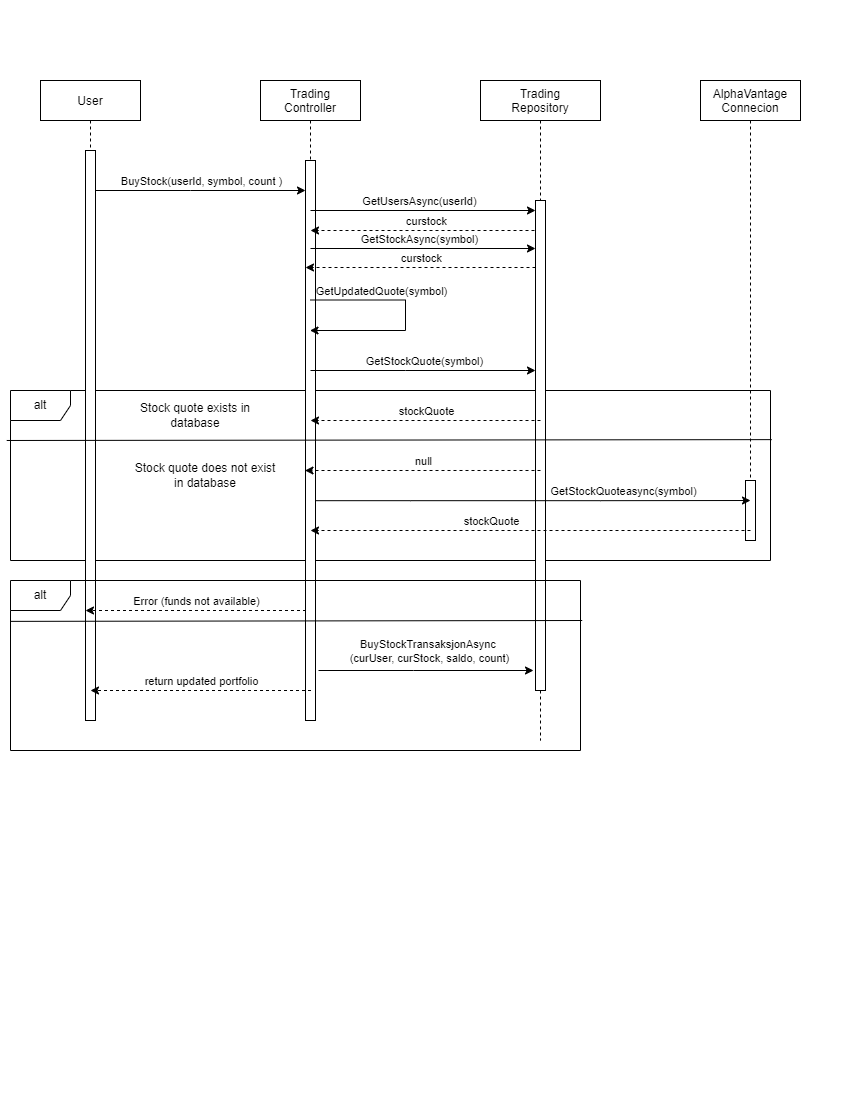

The diagram above was exported from draw.io. Its source (the exported page's mxGraphModel, read from the mxfile embedded in the PNG):
<mxGraphModel dx="996" dy="711" grid="1" gridSize="10" guides="1" tooltips="1" connect="1" arrows="1" fold="1" page="1" pageScale="1" pageWidth="850" pageHeight="1100" math="0" shadow="0">
  <root>
    <mxCell id="0" />
    <mxCell id="1" parent="0" />
    <mxCell id="GTGPP3s-mouSi9Ij0KHs-1" value="alt" style="shape=umlFrame;whiteSpace=wrap;html=1;" parent="1" vertex="1">
      <mxGeometry x="10" y="390" width="760" height="170" as="geometry" />
    </mxCell>
    <mxCell id="3nuBFxr9cyL0pnOWT2aG-1" value="User" style="shape=umlLifeline;perimeter=lifelinePerimeter;container=1;collapsible=0;recursiveResize=0;rounded=0;shadow=0;strokeWidth=1;" parent="1" vertex="1">
      <mxGeometry x="40" y="80" width="100" height="640" as="geometry" />
    </mxCell>
    <mxCell id="3nuBFxr9cyL0pnOWT2aG-2" value="" style="points=[];perimeter=orthogonalPerimeter;rounded=0;shadow=0;strokeWidth=1;" parent="3nuBFxr9cyL0pnOWT2aG-1" vertex="1">
      <mxGeometry x="45" y="70" width="10" height="570" as="geometry" />
    </mxCell>
    <mxCell id="FlHoG6AUQunu3s5hvY7K-34" value="" style="endArrow=classic;html=1;rounded=0;dashed=1;strokeColor=default;jumpStyle=gap;exitX=0.5;exitY=0.625;exitDx=0;exitDy=0;exitPerimeter=0;" parent="3nuBFxr9cyL0pnOWT2aG-1" edge="1">
      <mxGeometry relative="1" as="geometry">
        <mxPoint x="265.5" y="530" as="sourcePoint" />
        <mxPoint x="45" y="530" as="targetPoint" />
        <Array as="points">
          <mxPoint x="165.5" y="530" />
        </Array>
      </mxGeometry>
    </mxCell>
    <mxCell id="FlHoG6AUQunu3s5hvY7K-35" value="Error (funds not available)" style="edgeLabel;resizable=0;html=1;align=center;verticalAlign=middle;" parent="FlHoG6AUQunu3s5hvY7K-34" connectable="0" vertex="1">
      <mxGeometry relative="1" as="geometry">
        <mxPoint y="-10" as="offset" />
      </mxGeometry>
    </mxCell>
    <mxCell id="3nuBFxr9cyL0pnOWT2aG-5" value="Trading&#10;Controller" style="shape=umlLifeline;perimeter=lifelinePerimeter;container=1;collapsible=0;recursiveResize=0;rounded=0;shadow=0;strokeWidth=1;" parent="1" vertex="1">
      <mxGeometry x="260" y="80" width="100" height="640" as="geometry" />
    </mxCell>
    <mxCell id="3nuBFxr9cyL0pnOWT2aG-6" value="" style="points=[];perimeter=orthogonalPerimeter;rounded=0;shadow=0;strokeWidth=1;" parent="3nuBFxr9cyL0pnOWT2aG-5" vertex="1">
      <mxGeometry x="45" y="80" width="10" height="560" as="geometry" />
    </mxCell>
    <mxCell id="FlHoG6AUQunu3s5hvY7K-1" value="Trading&#10;Repository" style="shape=umlLifeline;perimeter=lifelinePerimeter;container=1;collapsible=0;recursiveResize=0;rounded=0;shadow=0;strokeWidth=1;" parent="1" vertex="1">
      <mxGeometry x="480" y="80" width="120" height="660" as="geometry" />
    </mxCell>
    <mxCell id="NDcwWwDppZ4nY_Y56xcR-1" value="" style="endArrow=classic;html=1;rounded=0;" edge="1" parent="FlHoG6AUQunu3s5hvY7K-1">
      <mxGeometry relative="1" as="geometry">
        <mxPoint x="-170" y="130" as="sourcePoint" />
        <mxPoint x="55" y="130" as="targetPoint" />
        <Array as="points" />
      </mxGeometry>
    </mxCell>
    <object label="GetUsersAsync(userId)" id="NDcwWwDppZ4nY_Y56xcR-2">
      <mxCell style="edgeLabel;resizable=0;align=center;verticalAlign=middle;html=1;" connectable="0" vertex="1" parent="NDcwWwDppZ4nY_Y56xcR-1">
        <mxGeometry relative="1" as="geometry">
          <mxPoint x="-5" y="-10" as="offset" />
        </mxGeometry>
      </mxCell>
    </object>
    <mxCell id="NDcwWwDppZ4nY_Y56xcR-3" value="" style="endArrow=classic;html=1;rounded=0;dashed=1;strokeColor=default;jumpStyle=gap;" edge="1" parent="FlHoG6AUQunu3s5hvY7K-1">
      <mxGeometry relative="1" as="geometry">
        <mxPoint x="60" y="150" as="sourcePoint" />
        <mxPoint x="-170" y="150" as="targetPoint" />
        <Array as="points">
          <mxPoint x="-49.5" y="150" />
        </Array>
      </mxGeometry>
    </mxCell>
    <mxCell id="NDcwWwDppZ4nY_Y56xcR-4" value="curstock" style="edgeLabel;resizable=0;html=1;align=center;verticalAlign=middle;" connectable="0" vertex="1" parent="NDcwWwDppZ4nY_Y56xcR-3">
      <mxGeometry relative="1" as="geometry">
        <mxPoint y="-10" as="offset" />
      </mxGeometry>
    </mxCell>
    <mxCell id="FlHoG6AUQunu3s5hvY7K-2" value="" style="points=[];perimeter=orthogonalPerimeter;rounded=0;shadow=0;strokeWidth=1;" parent="FlHoG6AUQunu3s5hvY7K-1" vertex="1">
      <mxGeometry x="55" y="120" width="10" height="490" as="geometry" />
    </mxCell>
    <mxCell id="FlHoG6AUQunu3s5hvY7K-7" value="" style="endArrow=classic;html=1;rounded=0;" parent="1" edge="1">
      <mxGeometry relative="1" as="geometry">
        <mxPoint x="310" y="248" as="sourcePoint" />
        <mxPoint x="535" y="248" as="targetPoint" />
        <Array as="points" />
      </mxGeometry>
    </mxCell>
    <object label="GetStockAsync(symbol)" id="FlHoG6AUQunu3s5hvY7K-8">
      <mxCell style="edgeLabel;resizable=0;align=center;verticalAlign=middle;html=1;" parent="FlHoG6AUQunu3s5hvY7K-7" connectable="0" vertex="1">
        <mxGeometry relative="1" as="geometry">
          <mxPoint x="-5" y="-10" as="offset" />
        </mxGeometry>
      </mxCell>
    </object>
    <mxCell id="FlHoG6AUQunu3s5hvY7K-3" value="AlphaVantage&#10;Connecion" style="shape=umlLifeline;perimeter=lifelinePerimeter;container=1;collapsible=0;recursiveResize=0;rounded=0;shadow=0;strokeWidth=1;" parent="1" vertex="1">
      <mxGeometry x="700" y="80" width="100" height="460" as="geometry" />
    </mxCell>
    <mxCell id="FlHoG6AUQunu3s5hvY7K-4" value="" style="points=[];perimeter=orthogonalPerimeter;rounded=0;shadow=0;strokeWidth=1;" parent="FlHoG6AUQunu3s5hvY7K-3" vertex="1">
      <mxGeometry x="45" y="400" width="10" height="60" as="geometry" />
    </mxCell>
    <mxCell id="FlHoG6AUQunu3s5hvY7K-5" value="" style="endArrow=classic;html=1;rounded=0;" parent="1" source="3nuBFxr9cyL0pnOWT2aG-2" target="3nuBFxr9cyL0pnOWT2aG-6" edge="1">
      <mxGeometry relative="1" as="geometry">
        <mxPoint x="100" y="180" as="sourcePoint" />
        <mxPoint x="290" y="180" as="targetPoint" />
        <Array as="points">
          <mxPoint x="190" y="190" />
        </Array>
      </mxGeometry>
    </mxCell>
    <object label="BuyStock(userId, symbol, count )" id="FlHoG6AUQunu3s5hvY7K-6">
      <mxCell style="edgeLabel;resizable=0;align=center;verticalAlign=middle;html=1;" parent="FlHoG6AUQunu3s5hvY7K-5" connectable="0" vertex="1">
        <mxGeometry relative="1" as="geometry">
          <mxPoint y="-10" as="offset" />
        </mxGeometry>
      </mxCell>
    </object>
    <mxCell id="FlHoG6AUQunu3s5hvY7K-16" value="" style="endArrow=classic;html=1;rounded=0;dashed=1;strokeColor=default;jumpStyle=gap;" parent="1" edge="1">
      <mxGeometry relative="1" as="geometry">
        <mxPoint x="535" y="267" as="sourcePoint" />
        <mxPoint x="305" y="267" as="targetPoint" />
        <Array as="points">
          <mxPoint x="425.5" y="267" />
        </Array>
      </mxGeometry>
    </mxCell>
    <mxCell id="FlHoG6AUQunu3s5hvY7K-17" value="curstock" style="edgeLabel;resizable=0;html=1;align=center;verticalAlign=middle;" parent="FlHoG6AUQunu3s5hvY7K-16" connectable="0" vertex="1">
      <mxGeometry relative="1" as="geometry">
        <mxPoint y="-10" as="offset" />
      </mxGeometry>
    </mxCell>
    <mxCell id="FlHoG6AUQunu3s5hvY7K-20" value="" style="endArrow=classic;html=1;rounded=0;" parent="1" target="3nuBFxr9cyL0pnOWT2aG-5" edge="1">
      <mxGeometry relative="1" as="geometry">
        <mxPoint x="310" y="299.5" as="sourcePoint" />
        <mxPoint x="405" y="370" as="targetPoint" />
        <Array as="points">
          <mxPoint x="405" y="299.5" />
          <mxPoint x="405" y="330" />
        </Array>
      </mxGeometry>
    </mxCell>
    <object label="GetUpdatedQuote(symbol)" id="FlHoG6AUQunu3s5hvY7K-21">
      <mxCell style="edgeLabel;resizable=0;align=center;verticalAlign=middle;html=1;" parent="FlHoG6AUQunu3s5hvY7K-20" connectable="0" vertex="1">
        <mxGeometry relative="1" as="geometry">
          <mxPoint x="-25" y="-25" as="offset" />
        </mxGeometry>
      </mxCell>
    </object>
    <mxCell id="FlHoG6AUQunu3s5hvY7K-23" value="" style="endArrow=classic;html=1;rounded=0;" parent="1" target="FlHoG6AUQunu3s5hvY7K-2" edge="1">
      <mxGeometry relative="1" as="geometry">
        <mxPoint x="310" y="370" as="sourcePoint" />
        <mxPoint x="520" y="370" as="targetPoint" />
        <Array as="points">
          <mxPoint x="405" y="370" />
        </Array>
      </mxGeometry>
    </mxCell>
    <object label="GetStockQuote(symbol)" id="FlHoG6AUQunu3s5hvY7K-24">
      <mxCell style="edgeLabel;resizable=0;align=center;verticalAlign=middle;html=1;" parent="FlHoG6AUQunu3s5hvY7K-23" connectable="0" vertex="1">
        <mxGeometry relative="1" as="geometry">
          <mxPoint y="-10" as="offset" />
        </mxGeometry>
      </mxCell>
    </object>
    <mxCell id="FlHoG6AUQunu3s5hvY7K-25" value="" style="endArrow=classic;html=1;rounded=0;dashed=1;strokeColor=default;jumpStyle=gap;" parent="1" edge="1">
      <mxGeometry relative="1" as="geometry">
        <mxPoint x="540" y="420" as="sourcePoint" />
        <mxPoint x="310" y="420" as="targetPoint" />
        <Array as="points">
          <mxPoint x="430.5" y="420" />
        </Array>
      </mxGeometry>
    </mxCell>
    <mxCell id="FlHoG6AUQunu3s5hvY7K-26" value="stockQuote" style="edgeLabel;resizable=0;html=1;align=center;verticalAlign=middle;" parent="FlHoG6AUQunu3s5hvY7K-25" connectable="0" vertex="1">
      <mxGeometry relative="1" as="geometry">
        <mxPoint y="-10" as="offset" />
      </mxGeometry>
    </mxCell>
    <mxCell id="FlHoG6AUQunu3s5hvY7K-32" value="" style="endArrow=classic;html=1;rounded=0;dashed=1;strokeColor=default;jumpStyle=gap;" parent="1" edge="1">
      <mxGeometry relative="1" as="geometry">
        <mxPoint x="750" y="530" as="sourcePoint" />
        <mxPoint x="310" y="530" as="targetPoint" />
        <Array as="points">
          <mxPoint x="610" y="530" />
          <mxPoint x="390" y="530" />
          <mxPoint x="320" y="530" />
        </Array>
      </mxGeometry>
    </mxCell>
    <mxCell id="FlHoG6AUQunu3s5hvY7K-33" value="stockQuote" style="edgeLabel;resizable=0;html=1;align=center;verticalAlign=middle;" parent="FlHoG6AUQunu3s5hvY7K-32" connectable="0" vertex="1">
      <mxGeometry relative="1" as="geometry">
        <mxPoint x="-40" y="-10" as="offset" />
      </mxGeometry>
    </mxCell>
    <mxCell id="FlHoG6AUQunu3s5hvY7K-30" value="" style="endArrow=classic;html=1;rounded=0;dashed=1;strokeColor=default;jumpStyle=gap;exitX=0.5;exitY=0.551;exitDx=0;exitDy=0;exitPerimeter=0;" parent="1" edge="1" source="FlHoG6AUQunu3s5hvY7K-2">
      <mxGeometry relative="1" as="geometry">
        <mxPoint x="525" y="470" as="sourcePoint" />
        <mxPoint x="304.5" y="470" as="targetPoint" />
        <Array as="points">
          <mxPoint x="425" y="470" />
        </Array>
      </mxGeometry>
    </mxCell>
    <mxCell id="FlHoG6AUQunu3s5hvY7K-31" value="null" style="edgeLabel;resizable=0;html=1;align=center;verticalAlign=middle;" parent="FlHoG6AUQunu3s5hvY7K-30" connectable="0" vertex="1">
      <mxGeometry relative="1" as="geometry">
        <mxPoint y="-10" as="offset" />
      </mxGeometry>
    </mxCell>
    <mxCell id="FlHoG6AUQunu3s5hvY7K-38" value="" style="endArrow=classic;html=1;rounded=0;dashed=1;strokeColor=default;jumpStyle=gap;exitX=0.5;exitY=0.625;exitDx=0;exitDy=0;exitPerimeter=0;" parent="1" edge="1">
      <mxGeometry relative="1" as="geometry">
        <mxPoint x="310.5" y="690" as="sourcePoint" />
        <mxPoint x="90" y="690" as="targetPoint" />
        <Array as="points">
          <mxPoint x="210.5" y="690" />
        </Array>
      </mxGeometry>
    </mxCell>
    <mxCell id="FlHoG6AUQunu3s5hvY7K-39" value="return updated portfolio" style="edgeLabel;resizable=0;html=1;align=center;verticalAlign=middle;" parent="FlHoG6AUQunu3s5hvY7K-38" connectable="0" vertex="1">
      <mxGeometry relative="1" as="geometry">
        <mxPoint y="-10" as="offset" />
      </mxGeometry>
    </mxCell>
    <mxCell id="FlHoG6AUQunu3s5hvY7K-36" value="" style="endArrow=classic;html=1;rounded=0;" parent="1" edge="1">
      <mxGeometry relative="1" as="geometry">
        <mxPoint x="318" y="670" as="sourcePoint" />
        <mxPoint x="533" y="670" as="targetPoint" />
        <Array as="points">
          <mxPoint x="413" y="670" />
        </Array>
      </mxGeometry>
    </mxCell>
    <object label="BuyStockTransaksjonAsync &lt;br&gt;(curUser, curStock, saldo, count)" id="FlHoG6AUQunu3s5hvY7K-37">
      <mxCell style="edgeLabel;resizable=0;align=center;verticalAlign=middle;html=1;" parent="FlHoG6AUQunu3s5hvY7K-36" connectable="0" vertex="1">
        <mxGeometry relative="1" as="geometry">
          <mxPoint x="2" y="-20" as="offset" />
        </mxGeometry>
      </mxCell>
    </object>
    <mxCell id="GTGPP3s-mouSi9Ij0KHs-2" value="alt" style="shape=umlFrame;whiteSpace=wrap;html=1;" parent="1" vertex="1">
      <mxGeometry x="10" y="580" width="570" height="170" as="geometry" />
    </mxCell>
    <mxCell id="GTGPP3s-mouSi9Ij0KHs-7" value="" style="endArrow=none;html=1;rounded=0;entryX=1.003;entryY=0.289;entryDx=0;entryDy=0;entryPerimeter=0;exitX=-0.005;exitY=0.294;exitDx=0;exitDy=0;exitPerimeter=0;" parent="1" edge="1" source="GTGPP3s-mouSi9Ij0KHs-1">
      <mxGeometry width="50" height="50" relative="1" as="geometry">
        <mxPoint x="199" y="440" as="sourcePoint" />
        <mxPoint x="771.28" y="439.1300000000001" as="targetPoint" />
      </mxGeometry>
    </mxCell>
    <mxCell id="GTGPP3s-mouSi9Ij0KHs-8" value="" style="endArrow=none;html=1;rounded=0;entryX=1.003;entryY=0.289;entryDx=0;entryDy=0;entryPerimeter=0;" parent="1" edge="1">
      <mxGeometry width="50" height="50" relative="1" as="geometry">
        <mxPoint x="10" y="620.87" as="sourcePoint" />
        <mxPoint x="581.71" y="620.0000000000001" as="targetPoint" />
      </mxGeometry>
    </mxCell>
    <mxCell id="NDcwWwDppZ4nY_Y56xcR-5" value="Stock quote exists in database" style="text;html=1;strokeColor=none;fillColor=none;align=center;verticalAlign=middle;whiteSpace=wrap;rounded=0;" vertex="1" parent="1">
      <mxGeometry x="120" y="400" width="150" height="30" as="geometry" />
    </mxCell>
    <mxCell id="NDcwWwDppZ4nY_Y56xcR-6" value="Stock quote does not exist in database" style="text;html=1;strokeColor=none;fillColor=none;align=center;verticalAlign=middle;whiteSpace=wrap;rounded=0;" vertex="1" parent="1">
      <mxGeometry x="130" y="460" width="150" height="30" as="geometry" />
    </mxCell>
    <mxCell id="FlHoG6AUQunu3s5hvY7K-28" value="" style="endArrow=classic;html=1;rounded=0;" parent="1" edge="1">
      <mxGeometry relative="1" as="geometry">
        <mxPoint x="315" y="500.18" as="sourcePoint" />
        <mxPoint x="750" y="500" as="targetPoint" />
        <Array as="points">
          <mxPoint x="410" y="500.18" />
          <mxPoint x="600" y="500.18" />
        </Array>
      </mxGeometry>
    </mxCell>
    <object label="GetStockQuoteasync(symbol)" id="FlHoG6AUQunu3s5hvY7K-29">
      <mxCell style="edgeLabel;resizable=0;align=center;verticalAlign=middle;html=1;" parent="FlHoG6AUQunu3s5hvY7K-28" connectable="0" vertex="1">
        <mxGeometry relative="1" as="geometry">
          <mxPoint x="89" y="-10" as="offset" />
        </mxGeometry>
      </mxCell>
    </object>
  </root>
</mxGraphModel>